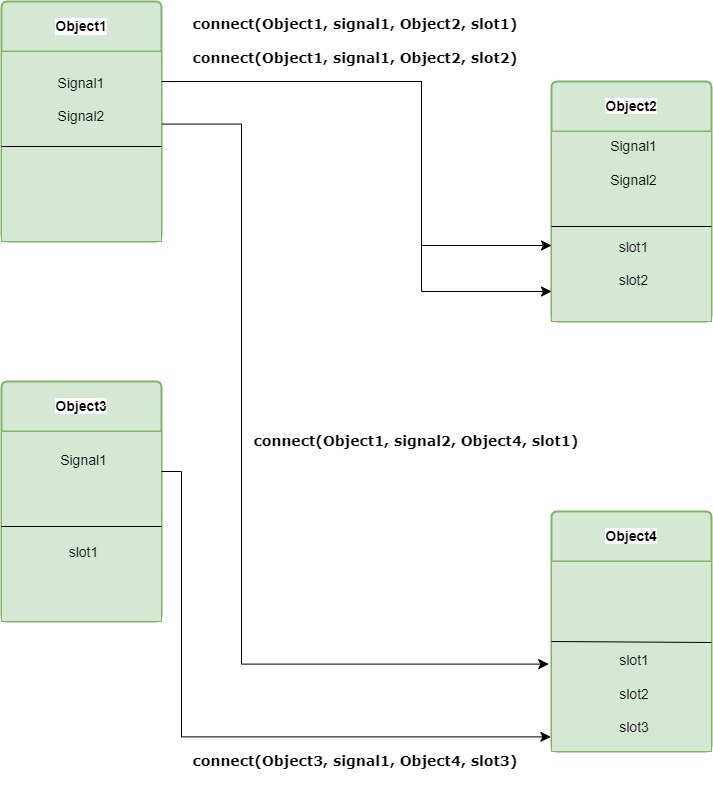

The diagram above was exported from draw.io. Its source (the exported page's mxGraphModel, read from the mxfile embedded in the PNG):
<mxGraphModel dx="1058" dy="805" grid="1" gridSize="10" guides="1" tooltips="1" connect="1" arrows="1" fold="1" page="1" pageScale="1" pageWidth="827" pageHeight="1169" math="0" shadow="0">
  <root>
    <mxCell id="0" />
    <mxCell id="1" parent="0" />
    <mxCell id="EhtiSiBQ6C7TiQ7EQqGK-10" style="edgeStyle=orthogonalEdgeStyle;rounded=0;orthogonalLoop=1;jettySize=auto;html=1;exitX=0.5;exitY=1;exitDx=0;exitDy=0;entryX=0.5;entryY=1;entryDx=0;entryDy=0;" edge="1" parent="1">
      <mxGeometry relative="1" as="geometry">
        <mxPoint x="210" y="230" as="sourcePoint" />
        <mxPoint x="210" y="230" as="targetPoint" />
      </mxGeometry>
    </mxCell>
    <mxCell id="EhtiSiBQ6C7TiQ7EQqGK-21" value="&lt;b&gt;&lt;font style=&quot;background-color: rgb(255, 255, 255);&quot;&gt;Object1&lt;/font&gt;&lt;/b&gt;" style="swimlane;childLayout=stackLayout;horizontal=1;startSize=50;horizontalStack=0;rounded=1;fontSize=14;fontStyle=0;strokeWidth=2;resizeParent=0;resizeLast=1;shadow=0;dashed=0;align=center;arcSize=4;whiteSpace=wrap;html=1;labelBackgroundColor=#FFFFFF;fillColor=#d5e8d4;strokeColor=#82b366;" vertex="1" parent="1">
      <mxGeometry x="60" y="40" width="160" height="240" as="geometry" />
    </mxCell>
    <mxCell id="EhtiSiBQ6C7TiQ7EQqGK-22" value="&lt;div style=&quot;text-align: center; font-size: 14px;&quot;&gt;&lt;span style=&quot;font-size: 14px; background-color: initial; white-space-collapse: preserve;&quot;&gt;&#09;&lt;/span&gt;&lt;span style=&quot;white-space-collapse: preserve;&quot;&gt;&amp;nbsp;     &lt;/span&gt;&lt;/div&gt;&lt;div style=&quot;text-align: center; font-size: 14px;&quot;&gt;&lt;span style=&quot;background-color: initial;&quot;&gt;&lt;font style=&quot;font-size: 14px;&quot;&gt;&lt;span style=&quot;white-space: pre;&quot;&gt;&#09;&lt;/span&gt;&amp;nbsp; &amp;nbsp; &amp;nbsp;Signal1&lt;/font&gt;&lt;/span&gt;&lt;/div&gt;&lt;font style=&quot;font-size: 14px;&quot;&gt;&lt;span style=&quot;white-space: pre;&quot;&gt;&lt;div style=&quot;text-align: center;&quot;&gt;&lt;span style=&quot;background-color: initial;&quot;&gt;&#09;&lt;/span&gt;&lt;span style=&quot;background-color: initial;&quot;&gt;&#09;&lt;/span&gt;&lt;/div&gt;&lt;/span&gt;&lt;span style=&quot;white-space: pre;&quot;&gt;&lt;div style=&quot;text-align: center;&quot;&gt;&lt;span style=&quot;background-color: initial;&quot;&gt;&#09;&lt;/span&gt;     &lt;span style=&quot;background-color: initial; white-space-collapse: collapse;&quot;&gt;Signal2&lt;/span&gt;&lt;/div&gt;&lt;/span&gt;&lt;/font&gt;&lt;div style=&quot;text-align: center; font-size: 14px;&quot;&gt;&lt;font style=&quot;font-size: 14px;&quot;&gt;&lt;br&gt;&lt;/font&gt;&lt;/div&gt;&lt;div style=&quot;text-align: center; font-size: 14px;&quot;&gt;&lt;font style=&quot;font-size: 14px;&quot;&gt;&lt;br&gt;&lt;/font&gt;&lt;/div&gt;&lt;div style=&quot;text-align: center; font-size: 14px;&quot;&gt;&lt;font style=&quot;font-size: 14px;&quot;&gt;&lt;br&gt;&lt;/font&gt;&lt;/div&gt;&lt;div style=&quot;text-align: center; font-size: 14px;&quot;&gt;&lt;font style=&quot;font-size: 14px;&quot;&gt;&lt;br&gt;&lt;/font&gt;&lt;/div&gt;&lt;span style=&quot;white-space: pre; font-size: 14px;&quot;&gt;&lt;div style=&quot;text-align: center;&quot;&gt;&lt;font style=&quot;font-size: 14px;&quot;&gt;&lt;span style=&quot;background-color: initial;&quot;&gt;&#09;&lt;/span&gt;&lt;span style=&quot;background-color: initial;&quot;&gt;&#09;&lt;/span&gt;&lt;/font&gt;&lt;/div&gt;&lt;/span&gt;" style="align=left;strokeColor=#82b366;fillColor=#d5e8d4;spacingLeft=4;fontSize=12;verticalAlign=top;resizable=0;rotatable=0;part=1;html=1;" vertex="1" parent="EhtiSiBQ6C7TiQ7EQqGK-21">
      <mxGeometry y="50" width="160" height="190" as="geometry" />
    </mxCell>
    <mxCell id="EhtiSiBQ6C7TiQ7EQqGK-23" value="" style="endArrow=none;html=1;rounded=0;exitX=0;exitY=0.5;exitDx=0;exitDy=0;entryX=1;entryY=0.5;entryDx=0;entryDy=0;entryPerimeter=0;" edge="1" parent="EhtiSiBQ6C7TiQ7EQqGK-21" source="EhtiSiBQ6C7TiQ7EQqGK-22" target="EhtiSiBQ6C7TiQ7EQqGK-22">
      <mxGeometry relative="1" as="geometry">
        <mxPoint y="160" as="sourcePoint" />
        <mxPoint x="160" y="160" as="targetPoint" />
        <Array as="points" />
      </mxGeometry>
    </mxCell>
    <mxCell id="EhtiSiBQ6C7TiQ7EQqGK-24" value="&lt;b style=&quot;background-color: rgb(255, 255, 255);&quot;&gt;Object2&lt;/b&gt;" style="swimlane;childLayout=stackLayout;horizontal=1;startSize=50;horizontalStack=0;rounded=1;fontSize=14;fontStyle=0;strokeWidth=2;resizeParent=0;resizeLast=1;shadow=0;dashed=0;align=center;arcSize=4;whiteSpace=wrap;html=1;fillColor=#d5e8d4;strokeColor=#82b366;" vertex="1" parent="1">
      <mxGeometry x="610" y="120" width="160" height="240" as="geometry" />
    </mxCell>
    <mxCell id="EhtiSiBQ6C7TiQ7EQqGK-25" value="&lt;div style=&quot;font-size: 14px;&quot;&gt;&lt;font style=&quot;font-size: 14px;&quot;&gt;&lt;span style=&quot;background-color: initial;&quot;&gt;Signal1&lt;/span&gt;&lt;/font&gt;&lt;/div&gt;&lt;font style=&quot;font-size: 14px;&quot;&gt;&lt;span style=&quot;white-space: pre;&quot;&gt;&lt;div style=&quot;&quot;&gt;&lt;span style=&quot;background-color: initial;&quot;&gt;&#09;&lt;/span&gt;&lt;span style=&quot;background-color: initial;&quot;&gt;&#09;&lt;/span&gt;&lt;/div&gt;&lt;/span&gt;&lt;span style=&quot;white-space: pre;&quot;&gt;&lt;div style=&quot;&quot;&gt;&lt;span style=&quot;background-color: initial; white-space-collapse: collapse;&quot;&gt;Signal2&lt;/span&gt;&lt;/div&gt;&lt;/span&gt;&lt;/font&gt;&lt;div style=&quot;font-size: 14px;&quot;&gt;&lt;font style=&quot;font-size: 14px;&quot;&gt;&lt;br&gt;&lt;/font&gt;&lt;/div&gt;&lt;div style=&quot;font-size: 14px;&quot;&gt;&lt;font style=&quot;font-size: 14px;&quot;&gt;&lt;br&gt;&lt;/font&gt;&lt;/div&gt;&lt;div style=&quot;font-size: 14px;&quot;&gt;&lt;span style=&quot;background-color: initial;&quot;&gt;&lt;br&gt;&lt;/span&gt;&lt;/div&gt;&lt;div style=&quot;font-size: 14px;&quot;&gt;&lt;span style=&quot;background-color: initial;&quot;&gt;slot1&lt;/span&gt;&lt;br&gt;&lt;/div&gt;&lt;div style=&quot;font-size: 14px;&quot;&gt;&lt;font style=&quot;font-size: 14px;&quot;&gt;&lt;br&gt;&lt;/font&gt;&lt;/div&gt;&lt;span style=&quot;white-space: pre; font-size: 14px;&quot;&gt;&lt;div style=&quot;&quot;&gt;&lt;font style=&quot;font-size: 14px;&quot;&gt;&lt;font style=&quot;background-color: initial; white-space-collapse: collapse; font-size: 14px;&quot;&gt;slot2&lt;/font&gt;&lt;/font&gt;&lt;/div&gt;&lt;/span&gt;" style="align=center;strokeColor=#82b366;fillColor=#d5e8d4;spacingLeft=4;fontSize=12;verticalAlign=top;resizable=0;rotatable=0;part=1;html=1;" vertex="1" parent="EhtiSiBQ6C7TiQ7EQqGK-24">
      <mxGeometry y="50" width="160" height="190" as="geometry" />
    </mxCell>
    <mxCell id="EhtiSiBQ6C7TiQ7EQqGK-26" value="" style="endArrow=none;html=1;rounded=0;exitX=0;exitY=0.5;exitDx=0;exitDy=0;entryX=1;entryY=0.5;entryDx=0;entryDy=0;entryPerimeter=0;" edge="1" parent="EhtiSiBQ6C7TiQ7EQqGK-24" source="EhtiSiBQ6C7TiQ7EQqGK-25" target="EhtiSiBQ6C7TiQ7EQqGK-25">
      <mxGeometry relative="1" as="geometry">
        <mxPoint y="160" as="sourcePoint" />
        <mxPoint x="160" y="160" as="targetPoint" />
        <Array as="points" />
      </mxGeometry>
    </mxCell>
    <mxCell id="EhtiSiBQ6C7TiQ7EQqGK-27" value="&lt;span style=&quot;background-color: rgb(255, 255, 255);&quot;&gt;&lt;b&gt;Object3&lt;/b&gt;&lt;/span&gt;" style="swimlane;childLayout=stackLayout;horizontal=1;startSize=50;horizontalStack=0;rounded=1;fontSize=14;fontStyle=0;strokeWidth=2;resizeParent=0;resizeLast=1;shadow=0;dashed=0;align=center;arcSize=4;whiteSpace=wrap;html=1;fillColor=#d5e8d4;strokeColor=#82b366;" vertex="1" parent="1">
      <mxGeometry x="60" y="420" width="160" height="240" as="geometry" />
    </mxCell>
    <mxCell id="EhtiSiBQ6C7TiQ7EQqGK-28" value="&lt;font style=&quot;&quot;&gt;&lt;br&gt;&lt;span style=&quot;font-size: 14px;&quot;&gt;Signal1&lt;/span&gt;&lt;br&gt;&lt;span style=&quot;font-size: 14px; white-space: pre;&quot;&gt;&#09;&lt;/span&gt;&lt;span style=&quot;font-size: 14px; white-space: pre;&quot;&gt;&#09;&lt;/span&gt;&lt;br&gt;&lt;br&gt;&lt;br&gt;&lt;br&gt;&lt;br&gt;&lt;font style=&quot;font-size: 14px;&quot;&gt;slot1&lt;/font&gt;&lt;br&gt;&lt;span style=&quot;font-size: 14px; white-space: pre;&quot;&gt;&#09;&lt;/span&gt;&lt;span style=&quot;font-size: 14px; white-space: pre;&quot;&gt;&#09;&lt;/span&gt;&lt;/font&gt;" style="align=center;strokeColor=#82b366;fillColor=#d5e8d4;spacingLeft=4;fontSize=12;verticalAlign=top;resizable=0;rotatable=0;part=1;html=1;" vertex="1" parent="EhtiSiBQ6C7TiQ7EQqGK-27">
      <mxGeometry y="50" width="160" height="190" as="geometry" />
    </mxCell>
    <mxCell id="EhtiSiBQ6C7TiQ7EQqGK-29" value="" style="endArrow=none;html=1;rounded=0;exitX=0;exitY=0.5;exitDx=0;exitDy=0;entryX=1;entryY=0.5;entryDx=0;entryDy=0;entryPerimeter=0;" edge="1" parent="EhtiSiBQ6C7TiQ7EQqGK-27" source="EhtiSiBQ6C7TiQ7EQqGK-28" target="EhtiSiBQ6C7TiQ7EQqGK-28">
      <mxGeometry relative="1" as="geometry">
        <mxPoint y="160" as="sourcePoint" />
        <mxPoint x="160" y="160" as="targetPoint" />
        <Array as="points" />
      </mxGeometry>
    </mxCell>
    <mxCell id="EhtiSiBQ6C7TiQ7EQqGK-30" value="&lt;span style=&quot;background-color: rgb(255, 255, 255);&quot;&gt;&lt;b&gt;Object4&lt;/b&gt;&lt;/span&gt;" style="swimlane;childLayout=stackLayout;horizontal=1;startSize=50;horizontalStack=0;rounded=1;fontSize=14;fontStyle=0;strokeWidth=2;resizeParent=0;resizeLast=1;shadow=0;dashed=0;align=center;arcSize=4;whiteSpace=wrap;html=1;fillColor=#d5e8d4;strokeColor=#82b366;" vertex="1" parent="1">
      <mxGeometry x="610" y="550" width="160" height="240" as="geometry" />
    </mxCell>
    <mxCell id="EhtiSiBQ6C7TiQ7EQqGK-31" value="&lt;font style=&quot;font-size: 14px;&quot;&gt;&lt;br&gt;&lt;br&gt;&lt;br&gt;&lt;br&gt;&lt;br&gt;&lt;span style=&quot;white-space: pre;&quot;&gt;&#09;&lt;/span&gt;&lt;span style=&quot;white-space: pre;&quot;&gt;&#09;&lt;/span&gt;slot1&lt;br&gt;&lt;span style=&quot;white-space: pre;&quot;&gt;&#09;&lt;/span&gt;&lt;span style=&quot;white-space: pre;&quot;&gt;&#09;&lt;/span&gt;&lt;br&gt;&lt;span style=&quot;white-space: pre;&quot;&gt;&#09;&lt;/span&gt;&lt;span style=&quot;white-space: pre;&quot;&gt;&#09;&lt;/span&gt;slot2&lt;br&gt;&lt;span style=&quot;white-space: pre;&quot;&gt;&#09;&lt;/span&gt;&lt;span style=&quot;white-space: pre;&quot;&gt;&#09;&lt;/span&gt;&lt;br&gt;&lt;span style=&quot;white-space: pre;&quot;&gt;&#09;&lt;/span&gt;&lt;span style=&quot;white-space: pre;&quot;&gt;&#09;&lt;/span&gt;slot3&lt;/font&gt;" style="align=left;strokeColor=#82b366;fillColor=#d5e8d4;spacingLeft=4;fontSize=12;verticalAlign=top;resizable=0;rotatable=0;part=1;html=1;" vertex="1" parent="EhtiSiBQ6C7TiQ7EQqGK-30">
      <mxGeometry y="50" width="160" height="190" as="geometry" />
    </mxCell>
    <mxCell id="EhtiSiBQ6C7TiQ7EQqGK-32" value="" style="endArrow=none;html=1;rounded=0;" edge="1" parent="EhtiSiBQ6C7TiQ7EQqGK-30">
      <mxGeometry relative="1" as="geometry">
        <mxPoint y="130" as="sourcePoint" />
        <mxPoint x="160" y="131" as="targetPoint" />
        <Array as="points" />
      </mxGeometry>
    </mxCell>
    <mxCell id="EhtiSiBQ6C7TiQ7EQqGK-38" value="" style="edgeStyle=elbowEdgeStyle;elbow=horizontal;endArrow=classic;html=1;curved=0;rounded=0;endSize=8;startSize=8;entryX=0;entryY=0.6;entryDx=0;entryDy=0;entryPerimeter=0;" edge="1" parent="1" target="EhtiSiBQ6C7TiQ7EQqGK-25">
      <mxGeometry width="50" height="50" relative="1" as="geometry">
        <mxPoint x="230" y="120" as="sourcePoint" />
        <mxPoint x="571.8200000000002" y="286.6600000000001" as="targetPoint" />
        <Array as="points">
          <mxPoint x="480" y="240" />
          <mxPoint x="410" y="200" />
          <mxPoint x="410" y="200" />
        </Array>
      </mxGeometry>
    </mxCell>
    <mxCell id="EhtiSiBQ6C7TiQ7EQqGK-39" value="" style="edgeStyle=elbowEdgeStyle;elbow=horizontal;endArrow=classic;html=1;curved=0;rounded=0;endSize=8;startSize=8;entryX=0;entryY=0.842;entryDx=0;entryDy=0;entryPerimeter=0;movable=1;resizable=1;rotatable=1;deletable=1;editable=1;locked=0;connectable=1;exitX=1;exitY=0.158;exitDx=0;exitDy=0;exitPerimeter=0;" edge="1" parent="1" source="EhtiSiBQ6C7TiQ7EQqGK-22" target="EhtiSiBQ6C7TiQ7EQqGK-25">
      <mxGeometry width="50" height="50" relative="1" as="geometry">
        <mxPoint x="220" y="110" as="sourcePoint" />
        <mxPoint x="270" y="60" as="targetPoint" />
        <Array as="points">
          <mxPoint x="480" y="170" />
        </Array>
      </mxGeometry>
    </mxCell>
    <mxCell id="EhtiSiBQ6C7TiQ7EQqGK-40" value="" style="edgeStyle=elbowEdgeStyle;elbow=horizontal;endArrow=classic;html=1;curved=0;rounded=0;endSize=8;startSize=8;entryX=-0.017;entryY=0.54;entryDx=0;entryDy=0;entryPerimeter=0;exitX=1.004;exitY=0.382;exitDx=0;exitDy=0;exitPerimeter=0;" edge="1" parent="1" source="EhtiSiBQ6C7TiQ7EQqGK-22" target="EhtiSiBQ6C7TiQ7EQqGK-31">
      <mxGeometry width="50" height="50" relative="1" as="geometry">
        <mxPoint x="220" y="140" as="sourcePoint" />
        <mxPoint x="310" y="690" as="targetPoint" />
        <Array as="points">
          <mxPoint x="300" y="170" />
          <mxPoint x="300" y="420" />
        </Array>
      </mxGeometry>
    </mxCell>
    <mxCell id="EhtiSiBQ6C7TiQ7EQqGK-41" value="" style="edgeStyle=elbowEdgeStyle;elbow=horizontal;endArrow=classic;html=1;curved=0;rounded=0;endSize=8;startSize=8;entryX=-0.004;entryY=0.923;entryDx=0;entryDy=0;entryPerimeter=0;" edge="1" parent="1" target="EhtiSiBQ6C7TiQ7EQqGK-31">
      <mxGeometry width="50" height="50" relative="1" as="geometry">
        <mxPoint x="220" y="510" as="sourcePoint" />
        <mxPoint x="270" y="460" as="targetPoint" />
        <Array as="points">
          <mxPoint x="240" y="660" />
        </Array>
      </mxGeometry>
    </mxCell>
    <UserObject label="&lt;font face=&quot;Verdana&quot;&gt;connect(Object1, signal1, Object2, slot1)&lt;br&gt;&lt;br style=&quot;font-size: 14px;&quot;&gt;connect(Object1, signal1, Object2, slot2)&lt;/font&gt;" placeholders="1" name="Variable" id="EhtiSiBQ6C7TiQ7EQqGK-42">
      <mxCell style="text;html=1;strokeColor=none;fillColor=none;align=center;verticalAlign=middle;whiteSpace=wrap;overflow=hidden;fontSize=14;fontStyle=1" vertex="1" parent="1">
        <mxGeometry x="249" y="50" width="330" height="60" as="geometry" />
      </mxCell>
    </UserObject>
    <UserObject label="&lt;font face=&quot;Verdana&quot;&gt;connect(Object1, signal2, Object4, slot1)&lt;br&gt;&lt;/font&gt;" placeholders="1" name="Variable" id="EhtiSiBQ6C7TiQ7EQqGK-44">
      <mxCell style="text;html=1;strokeColor=none;fillColor=none;align=center;verticalAlign=middle;whiteSpace=wrap;overflow=hidden;fontSize=14;fontStyle=1" vertex="1" parent="1">
        <mxGeometry x="310" y="450" width="330" height="60" as="geometry" />
      </mxCell>
    </UserObject>
    <UserObject label="&lt;font face=&quot;Verdana&quot;&gt;connect(Object3, signal1, Object4, slot3)&lt;br&gt;&lt;/font&gt;" placeholders="1" name="Variable" id="EhtiSiBQ6C7TiQ7EQqGK-45">
      <mxCell style="text;html=1;strokeColor=none;fillColor=none;align=center;verticalAlign=middle;whiteSpace=wrap;overflow=hidden;fontSize=14;fontStyle=1" vertex="1" parent="1">
        <mxGeometry x="249" y="770" width="330" height="60" as="geometry" />
      </mxCell>
    </UserObject>
  </root>
</mxGraphModel>